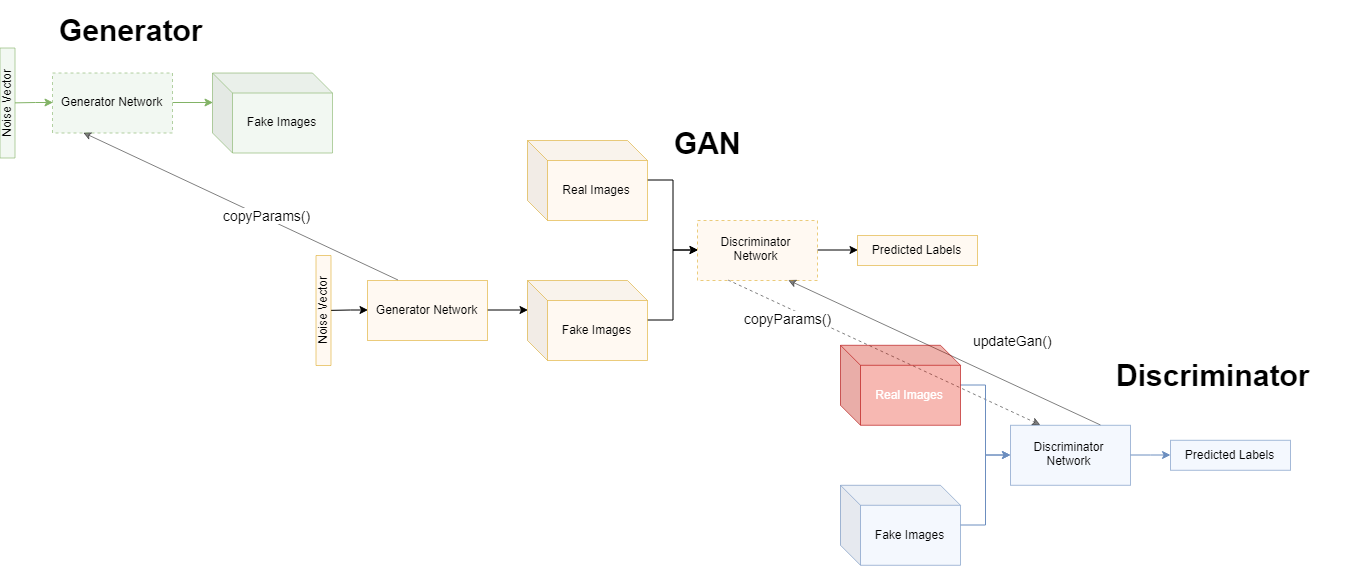

The diagram above was exported from draw.io. Its source (the exported page's mxGraphModel, read from the mxfile embedded in the PNG):
<mxGraphModel dx="1767" dy="1453" grid="1" gridSize="10" guides="1" tooltips="1" connect="1" arrows="1" fold="1" page="1" pageScale="1" pageWidth="827" pageHeight="1169" math="0" shadow="0">
  <root>
    <mxCell id="0" />
    <mxCell id="1" parent="0" />
    <mxCell id="s1U3wHMzEOrixxNLO4Zu-41" style="rounded=0;orthogonalLoop=1;jettySize=auto;html=1;entryX=0.25;entryY=0;entryDx=0;entryDy=0;fontSize=30;dashed=1;exitX=0.25;exitY=1;exitDx=0;exitDy=0;opacity=50;" parent="1" source="s1U3wHMzEOrixxNLO4Zu-3" target="s1U3wHMzEOrixxNLO4Zu-16" edge="1">
      <mxGeometry relative="1" as="geometry" />
    </mxCell>
    <mxCell id="s1U3wHMzEOrixxNLO4Zu-44" value="copyParams()" style="text;html=1;resizable=0;points=[];align=center;verticalAlign=middle;labelBackgroundColor=#ffffff;fontSize=14;" parent="s1U3wHMzEOrixxNLO4Zu-41" vertex="1" connectable="0">
      <mxGeometry x="-0.1609" y="2" relative="1" as="geometry">
        <mxPoint x="-73.5" y="-21.5" as="offset" />
      </mxGeometry>
    </mxCell>
    <mxCell id="s1U3wHMzEOrixxNLO4Zu-45" style="rounded=0;orthogonalLoop=1;jettySize=auto;html=1;exitX=0.75;exitY=0;exitDx=0;exitDy=0;entryX=0.75;entryY=1;entryDx=0;entryDy=0;fontSize=14;opacity=50;" parent="1" source="s1U3wHMzEOrixxNLO4Zu-16" target="s1U3wHMzEOrixxNLO4Zu-3" edge="1">
      <mxGeometry relative="1" as="geometry" />
    </mxCell>
    <mxCell id="s1U3wHMzEOrixxNLO4Zu-46" value="updateGan()" style="text;html=1;resizable=0;points=[];align=center;verticalAlign=middle;labelBackgroundColor=#ffffff;fontSize=14;" parent="s1U3wHMzEOrixxNLO4Zu-45" vertex="1" connectable="0">
      <mxGeometry x="-0.1673" y="-2" relative="1" as="geometry">
        <mxPoint x="39" y="-23" as="offset" />
      </mxGeometry>
    </mxCell>
    <mxCell id="s1U3wHMzEOrixxNLO4Zu-40" value="" style="endArrow=classic;html=1;fontSize=30;exitX=0.25;exitY=0;exitDx=0;exitDy=0;entryX=0.25;entryY=1;entryDx=0;entryDy=0;opacity=50;" parent="1" source="s1U3wHMzEOrixxNLO4Zu-6" target="s1U3wHMzEOrixxNLO4Zu-32" edge="1">
      <mxGeometry width="50" height="50" relative="1" as="geometry">
        <mxPoint x="-1.5" y="190" as="sourcePoint" />
        <mxPoint x="-1.5" y="90" as="targetPoint" />
      </mxGeometry>
    </mxCell>
    <mxCell id="s1U3wHMzEOrixxNLO4Zu-42" value="copyParams()" style="text;html=1;resizable=0;points=[];align=center;verticalAlign=middle;labelBackgroundColor=#ffffff;fontSize=14;" parent="s1U3wHMzEOrixxNLO4Zu-40" vertex="1" connectable="0">
      <mxGeometry x="-0.1495" y="-3" relative="1" as="geometry">
        <mxPoint as="offset" />
      </mxGeometry>
    </mxCell>
    <mxCell id="s1U3wHMzEOrixxNLO4Zu-8" style="edgeStyle=orthogonalEdgeStyle;rounded=0;orthogonalLoop=1;jettySize=auto;html=1;entryX=0;entryY=0.5;entryDx=0;entryDy=0;" parent="1" source="s1U3wHMzEOrixxNLO4Zu-2" target="s1U3wHMzEOrixxNLO4Zu-3" edge="1">
      <mxGeometry relative="1" as="geometry" />
    </mxCell>
    <mxCell id="s1U3wHMzEOrixxNLO4Zu-2" value="Real Images" style="shape=cube;whiteSpace=wrap;html=1;boundedLbl=1;backgroundOutline=1;darkOpacity=0.05;darkOpacity2=0.1;fillColor=#ffe6cc;strokeColor=#d79b00;fillOpacity=50;opacity=50;" parent="1" vertex="1">
      <mxGeometry x="100" y="170" width="120" height="80" as="geometry" />
    </mxCell>
    <mxCell id="s1U3wHMzEOrixxNLO4Zu-9" style="edgeStyle=orthogonalEdgeStyle;rounded=0;orthogonalLoop=1;jettySize=auto;html=1;entryX=0;entryY=0.5;entryDx=0;entryDy=0;" parent="1" source="s1U3wHMzEOrixxNLO4Zu-3" target="s1U3wHMzEOrixxNLO4Zu-4" edge="1">
      <mxGeometry relative="1" as="geometry" />
    </mxCell>
    <mxCell id="s1U3wHMzEOrixxNLO4Zu-3" value="Discriminator Network" style="rounded=0;whiteSpace=wrap;html=1;fillColor=#ffe6cc;strokeColor=#d79b00;fillOpacity=50;dashed=1;opacity=50;" parent="1" vertex="1">
      <mxGeometry x="270" y="250" width="120" height="60" as="geometry" />
    </mxCell>
    <mxCell id="s1U3wHMzEOrixxNLO4Zu-4" value="Predicted Labels" style="rounded=0;whiteSpace=wrap;html=1;fillColor=#ffe6cc;strokeColor=#d79b00;fillOpacity=50;opacity=50;" parent="1" vertex="1">
      <mxGeometry x="430" y="265" width="120" height="30" as="geometry" />
    </mxCell>
    <mxCell id="s1U3wHMzEOrixxNLO4Zu-10" style="edgeStyle=orthogonalEdgeStyle;rounded=0;orthogonalLoop=1;jettySize=auto;html=1;entryX=0;entryY=0.5;entryDx=0;entryDy=0;" parent="1" source="s1U3wHMzEOrixxNLO4Zu-5" target="s1U3wHMzEOrixxNLO4Zu-3" edge="1">
      <mxGeometry relative="1" as="geometry" />
    </mxCell>
    <mxCell id="s1U3wHMzEOrixxNLO4Zu-5" value="Fake Images" style="shape=cube;whiteSpace=wrap;html=1;boundedLbl=1;backgroundOutline=1;darkOpacity=0.05;darkOpacity2=0.1;fillColor=#ffe6cc;strokeColor=#d79b00;fillOpacity=50;opacity=50;" parent="1" vertex="1">
      <mxGeometry x="100" y="310" width="120" height="80" as="geometry" />
    </mxCell>
    <mxCell id="s1U3wHMzEOrixxNLO4Zu-11" style="edgeStyle=orthogonalEdgeStyle;rounded=0;orthogonalLoop=1;jettySize=auto;html=1;entryX=0;entryY=0;entryDx=0;entryDy=30;entryPerimeter=0;" parent="1" source="s1U3wHMzEOrixxNLO4Zu-6" target="s1U3wHMzEOrixxNLO4Zu-5" edge="1">
      <mxGeometry relative="1" as="geometry" />
    </mxCell>
    <mxCell id="s1U3wHMzEOrixxNLO4Zu-6" value="Generator Network" style="rounded=0;whiteSpace=wrap;html=1;fillColor=#ffe6cc;strokeColor=#d79b00;fillOpacity=50;opacity=50;" parent="1" vertex="1">
      <mxGeometry x="-60" y="310" width="120" height="60" as="geometry" />
    </mxCell>
    <mxCell id="s1U3wHMzEOrixxNLO4Zu-12" style="edgeStyle=orthogonalEdgeStyle;rounded=0;orthogonalLoop=1;jettySize=auto;html=1;entryX=0;entryY=0.5;entryDx=0;entryDy=0;" parent="1" source="s1U3wHMzEOrixxNLO4Zu-7" target="s1U3wHMzEOrixxNLO4Zu-6" edge="1">
      <mxGeometry relative="1" as="geometry" />
    </mxCell>
    <mxCell id="s1U3wHMzEOrixxNLO4Zu-7" value="Noise Vector" style="rounded=0;whiteSpace=wrap;html=1;direction=west;flipV=1;rotation=-90;fillColor=#ffe6cc;strokeColor=#d79b00;fillOpacity=50;opacity=50;" parent="1" vertex="1">
      <mxGeometry x="-159" y="332.5" width="110" height="15" as="geometry" />
    </mxCell>
    <mxCell id="s1U3wHMzEOrixxNLO4Zu-13" style="edgeStyle=orthogonalEdgeStyle;rounded=0;orthogonalLoop=1;jettySize=auto;html=1;entryX=0;entryY=0.5;entryDx=0;entryDy=0;fillColor=#dae8fc;strokeColor=#6c8ebf;" parent="1" source="s1U3wHMzEOrixxNLO4Zu-14" target="s1U3wHMzEOrixxNLO4Zu-16" edge="1">
      <mxGeometry relative="1" as="geometry" />
    </mxCell>
    <mxCell id="s1U3wHMzEOrixxNLO4Zu-14" value="Real Images" style="shape=cube;whiteSpace=wrap;html=1;boundedLbl=1;backgroundOutline=1;darkOpacity=0.05;darkOpacity2=0.1;fillColor=#e51400;strokeColor=#B20000;fillOpacity=50;opacity=60;fontColor=#ffffff;" parent="1" vertex="1">
      <mxGeometry x="413" y="374.7856794084821" width="120" height="80" as="geometry" />
    </mxCell>
    <mxCell id="s1U3wHMzEOrixxNLO4Zu-15" style="edgeStyle=orthogonalEdgeStyle;rounded=0;orthogonalLoop=1;jettySize=auto;html=1;entryX=0;entryY=0.5;entryDx=0;entryDy=0;fillColor=#dae8fc;strokeColor=#6c8ebf;" parent="1" source="s1U3wHMzEOrixxNLO4Zu-16" target="s1U3wHMzEOrixxNLO4Zu-17" edge="1">
      <mxGeometry relative="1" as="geometry" />
    </mxCell>
    <mxCell id="s1U3wHMzEOrixxNLO4Zu-16" value="Discriminator Network" style="rounded=0;whiteSpace=wrap;html=1;fillColor=#dae8fc;strokeColor=#6c8ebf;fillOpacity=50;opacity=60;" parent="1" vertex="1">
      <mxGeometry x="583" y="454.7856794084821" width="120" height="60" as="geometry" />
    </mxCell>
    <mxCell id="s1U3wHMzEOrixxNLO4Zu-17" value="Predicted Labels" style="rounded=0;whiteSpace=wrap;html=1;fillColor=#dae8fc;strokeColor=#6c8ebf;fillOpacity=50;opacity=60;" parent="1" vertex="1">
      <mxGeometry x="743" y="469.7856794084821" width="120" height="30" as="geometry" />
    </mxCell>
    <mxCell id="s1U3wHMzEOrixxNLO4Zu-18" style="edgeStyle=orthogonalEdgeStyle;rounded=0;orthogonalLoop=1;jettySize=auto;html=1;entryX=0;entryY=0.5;entryDx=0;entryDy=0;fillColor=#dae8fc;strokeColor=#6c8ebf;" parent="1" source="s1U3wHMzEOrixxNLO4Zu-19" target="s1U3wHMzEOrixxNLO4Zu-16" edge="1">
      <mxGeometry relative="1" as="geometry" />
    </mxCell>
    <mxCell id="s1U3wHMzEOrixxNLO4Zu-19" value="Fake Images" style="shape=cube;whiteSpace=wrap;html=1;boundedLbl=1;backgroundOutline=1;darkOpacity=0.05;darkOpacity2=0.1;fillColor=#dae8fc;strokeColor=#6c8ebf;fillOpacity=50;opacity=60;" parent="1" vertex="1">
      <mxGeometry x="413" y="514.7856794084821" width="120" height="80" as="geometry" />
    </mxCell>
    <mxCell id="s1U3wHMzEOrixxNLO4Zu-30" value="Fake Images" style="shape=cube;whiteSpace=wrap;html=1;boundedLbl=1;backgroundOutline=1;darkOpacity=0.05;darkOpacity2=0.1;fillColor=#d5e8d4;strokeColor=#82b366;fillOpacity=50;opacity=60;" parent="1" vertex="1">
      <mxGeometry x="-215" y="102.5" width="120" height="80" as="geometry" />
    </mxCell>
    <mxCell id="s1U3wHMzEOrixxNLO4Zu-31" style="edgeStyle=orthogonalEdgeStyle;rounded=0;orthogonalLoop=1;jettySize=auto;html=1;entryX=0;entryY=0;entryDx=0;entryDy=30;entryPerimeter=0;fillColor=#d5e8d4;strokeColor=#82b366;" parent="1" source="s1U3wHMzEOrixxNLO4Zu-32" target="s1U3wHMzEOrixxNLO4Zu-30" edge="1">
      <mxGeometry relative="1" as="geometry" />
    </mxCell>
    <mxCell id="s1U3wHMzEOrixxNLO4Zu-32" value="Generator Network" style="rounded=0;whiteSpace=wrap;html=1;fillColor=#d5e8d4;strokeColor=#82b366;fillOpacity=50;dashed=1;opacity=60;" parent="1" vertex="1">
      <mxGeometry x="-375" y="102.5" width="120" height="60" as="geometry" />
    </mxCell>
    <mxCell id="s1U3wHMzEOrixxNLO4Zu-33" style="edgeStyle=orthogonalEdgeStyle;rounded=0;orthogonalLoop=1;jettySize=auto;html=1;entryX=0;entryY=0.5;entryDx=0;entryDy=0;fillColor=#d5e8d4;strokeColor=#82b366;" parent="1" source="s1U3wHMzEOrixxNLO4Zu-34" target="s1U3wHMzEOrixxNLO4Zu-32" edge="1">
      <mxGeometry relative="1" as="geometry" />
    </mxCell>
    <mxCell id="s1U3wHMzEOrixxNLO4Zu-34" value="Noise Vector" style="rounded=0;whiteSpace=wrap;html=1;direction=west;flipV=1;rotation=-90;fillColor=#d5e8d4;strokeColor=#82b366;fillOpacity=50;opacity=60;" parent="1" vertex="1">
      <mxGeometry x="-475" y="125" width="110" height="15" as="geometry" />
    </mxCell>
    <mxCell id="s1U3wHMzEOrixxNLO4Zu-35" value="GAN" style="text;html=1;align=left;verticalAlign=middle;whiteSpace=wrap;rounded=0;fontSize=30;fontStyle=1;rotation=0;opacity=50;labelPosition=center;verticalLabelPosition=middle;" parent="1" vertex="1">
      <mxGeometry x="245" y="142.5" width="228" height="60" as="geometry" />
    </mxCell>
    <mxCell id="s1U3wHMzEOrixxNLO4Zu-36" value="Generator" style="text;html=1;align=left;verticalAlign=middle;whiteSpace=wrap;rounded=0;fontSize=30;fontStyle=1;rotation=0;opacity=60;labelPosition=center;verticalLabelPosition=middle;" parent="1" vertex="1">
      <mxGeometry x="-370" y="30" width="230" height="60" as="geometry" />
    </mxCell>
    <mxCell id="s1U3wHMzEOrixxNLO4Zu-37" value="Discriminator" style="text;html=1;align=left;verticalAlign=middle;whiteSpace=wrap;rounded=0;fontSize=30;fontStyle=1;rotation=0;opacity=60;labelPosition=center;verticalLabelPosition=middle;" parent="1" vertex="1">
      <mxGeometry x="687" y="375" width="232" height="60" as="geometry" />
    </mxCell>
  </root>
</mxGraphModel>